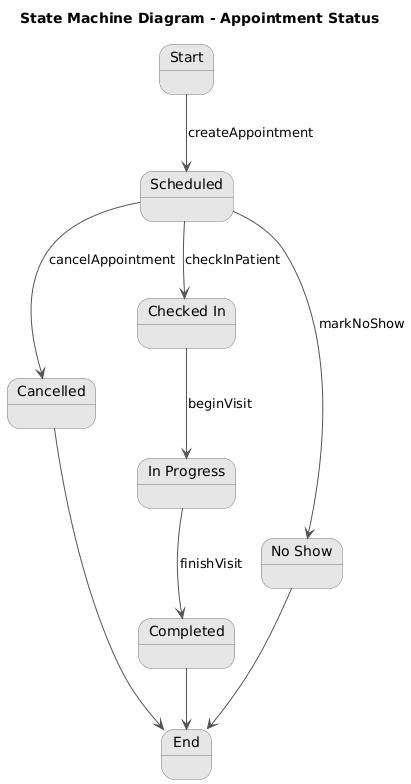

The diagram above was rendered by PlantUML. Its source (embedded in the PNG):
@startuml
title State Machine Diagram - Appointment Status

skinparam backgroundColor white
skinparam ArrowColor #555555
skinparam state {
  BackgroundColor #E6E6E6
  BorderColor #7A7A7A
  FontColor black
}

state "Start" as Start
state "Scheduled" as Scheduled
state "Cancelled" as Cancelled
state "Checked In" as CheckedIn
state "In Progress" as InProgress
state "Completed" as Completed
state "No Show" as NoShow
state "End" as End

Start --> Scheduled : createAppointment

Scheduled --> Cancelled : cancelAppointment
Scheduled --> CheckedIn : checkInPatient
Scheduled --> NoShow : markNoShow

CheckedIn --> InProgress : beginVisit
InProgress --> Completed : finishVisit

Cancelled --> End
NoShow --> End
Completed --> End
@enduml